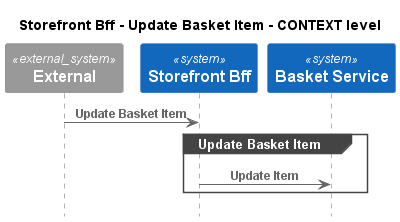

The diagram above was rendered by PlantUML. Its source (embedded in the PNG):
@startuml
!pragma layout smetana
!include ..\..\..\..\.c4s\C4_Sequence.puml

title Storefront Bff - Update Basket Item - CONTEXT level

System_Ext(C4InterFlow.SoftwareSystems.ExternalSystem, "External", "")
System(ECommercePlatform.SoftwareSystems.StorefrontBff, "Storefront Bff", "")
System(ECommercePlatform.SoftwareSystems.BasketService, "Basket Service", "")

Rel(C4InterFlow.SoftwareSystems.ExternalSystem, ECommercePlatform.SoftwareSystems.StorefrontBff, "Update Basket Item")
group Update Basket Item
Rel(ECommercePlatform.SoftwareSystems.StorefrontBff, ECommercePlatform.SoftwareSystems.BasketService, "Update Item")
end


@enduml